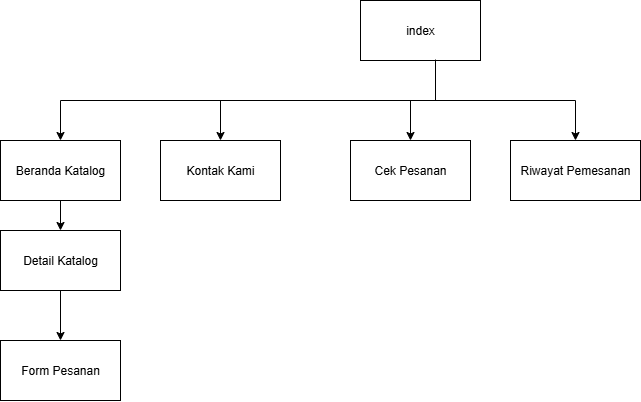

The diagram above was exported from draw.io. Its source (the exported page's mxGraphModel, read from the mxfile embedded in the PNG):
<mxGraphModel dx="1924" dy="555" grid="1" gridSize="10" guides="1" tooltips="1" connect="1" arrows="1" fold="1" page="1" pageScale="1" pageWidth="827" pageHeight="1169" math="0" shadow="0">
  <root>
    <mxCell id="0" />
    <mxCell id="1" parent="0" />
    <mxCell id="OmMVY84d9RpZ7vIJhR63-1" value="Beranda Katalog" style="rounded=0;whiteSpace=wrap;html=1;" parent="1" vertex="1">
      <mxGeometry x="-50" y="440" width="120" height="60" as="geometry" />
    </mxCell>
    <mxCell id="OmMVY84d9RpZ7vIJhR63-2" value="index" style="rounded=0;whiteSpace=wrap;html=1;" parent="1" vertex="1">
      <mxGeometry x="310" y="300" width="120" height="60" as="geometry" />
    </mxCell>
    <mxCell id="OmMVY84d9RpZ7vIJhR63-3" value="Cek Pesanan" style="rounded=0;whiteSpace=wrap;html=1;" parent="1" vertex="1">
      <mxGeometry x="300" y="440" width="120" height="60" as="geometry" />
    </mxCell>
    <mxCell id="OmMVY84d9RpZ7vIJhR63-4" value="Riwayat Pemesanan" style="rounded=0;whiteSpace=wrap;html=1;" parent="1" vertex="1">
      <mxGeometry x="460" y="440" width="130" height="60" as="geometry" />
    </mxCell>
    <mxCell id="OmMVY84d9RpZ7vIJhR63-5" value="Detail Katalog" style="rounded=0;whiteSpace=wrap;html=1;" parent="1" vertex="1">
      <mxGeometry x="-50" y="530" width="120" height="60" as="geometry" />
    </mxCell>
    <mxCell id="OmMVY84d9RpZ7vIJhR63-6" value="Form Pesanan" style="rounded=0;whiteSpace=wrap;html=1;" parent="1" vertex="1">
      <mxGeometry x="-50" y="640" width="120" height="60" as="geometry" />
    </mxCell>
    <mxCell id="OmMVY84d9RpZ7vIJhR63-12" value="" style="endArrow=classic;html=1;rounded=0;entryX=0.5;entryY=0;entryDx=0;entryDy=0;exitX=0.625;exitY=0.984;exitDx=0;exitDy=0;exitPerimeter=0;" parent="1" source="OmMVY84d9RpZ7vIJhR63-2" target="OmMVY84d9RpZ7vIJhR63-1" edge="1">
      <mxGeometry width="50" height="50" relative="1" as="geometry">
        <mxPoint x="384" y="362" as="sourcePoint" />
        <mxPoint x="430" y="570" as="targetPoint" />
        <Array as="points">
          <mxPoint x="385" y="400" />
          <mxPoint x="10" y="400" />
        </Array>
      </mxGeometry>
    </mxCell>
    <mxCell id="OmMVY84d9RpZ7vIJhR63-13" value="" style="endArrow=classic;html=1;rounded=0;entryX=0.5;entryY=0;entryDx=0;entryDy=0;" parent="1" target="OmMVY84d9RpZ7vIJhR63-4" edge="1">
      <mxGeometry width="50" height="50" relative="1" as="geometry">
        <mxPoint x="380" y="400" as="sourcePoint" />
        <mxPoint x="590" y="290" as="targetPoint" />
        <Array as="points">
          <mxPoint x="525" y="400" />
        </Array>
      </mxGeometry>
    </mxCell>
    <mxCell id="OmMVY84d9RpZ7vIJhR63-14" value="" style="endArrow=classic;html=1;rounded=0;entryX=0.5;entryY=0;entryDx=0;entryDy=0;" parent="1" target="OmMVY84d9RpZ7vIJhR63-3" edge="1">
      <mxGeometry width="50" height="50" relative="1" as="geometry">
        <mxPoint x="360" y="400" as="sourcePoint" />
        <mxPoint x="450" y="390" as="targetPoint" />
      </mxGeometry>
    </mxCell>
    <mxCell id="OmMVY84d9RpZ7vIJhR63-21" value="Kontak Kami" style="rounded=0;whiteSpace=wrap;html=1;" parent="1" vertex="1">
      <mxGeometry x="110" y="440" width="120" height="60" as="geometry" />
    </mxCell>
    <mxCell id="o4Xryw-Sbn5BAKwBUweH-1" value="" style="endArrow=classic;html=1;rounded=0;entryX=0.5;entryY=0;entryDx=0;entryDy=0;" parent="1" target="OmMVY84d9RpZ7vIJhR63-21" edge="1">
      <mxGeometry width="50" height="50" relative="1" as="geometry">
        <mxPoint x="170" y="400" as="sourcePoint" />
        <mxPoint x="240" y="400" as="targetPoint" />
      </mxGeometry>
    </mxCell>
    <mxCell id="UmPZIDSWv1-8XvN8ot48-1" value="" style="endArrow=classic;html=1;rounded=0;exitX=0.5;exitY=1;exitDx=0;exitDy=0;" parent="1" source="OmMVY84d9RpZ7vIJhR63-1" edge="1">
      <mxGeometry width="50" height="50" relative="1" as="geometry">
        <mxPoint x="80" y="590" as="sourcePoint" />
        <mxPoint x="10" y="530" as="targetPoint" />
      </mxGeometry>
    </mxCell>
    <mxCell id="UmPZIDSWv1-8XvN8ot48-2" value="" style="endArrow=classic;html=1;rounded=0;exitX=0.5;exitY=1;exitDx=0;exitDy=0;entryX=0.5;entryY=0;entryDx=0;entryDy=0;" parent="1" source="OmMVY84d9RpZ7vIJhR63-5" target="OmMVY84d9RpZ7vIJhR63-6" edge="1">
      <mxGeometry width="50" height="50" relative="1" as="geometry">
        <mxPoint x="80" y="640" as="sourcePoint" />
        <mxPoint x="130" y="590" as="targetPoint" />
      </mxGeometry>
    </mxCell>
  </root>
</mxGraphModel>